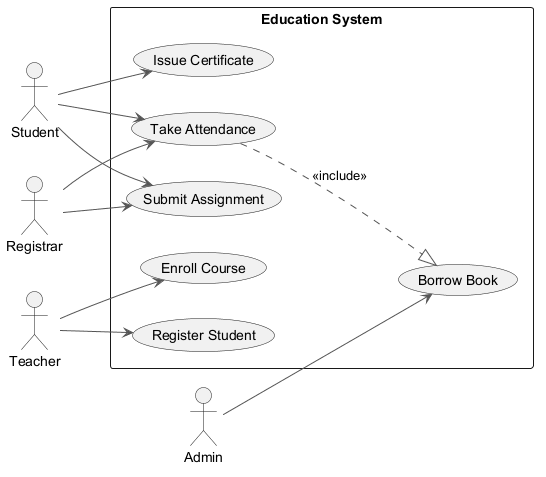

The diagram above was rendered by PlantUML. Its source (embedded in the PNG):
@startuml
skinparam backgroundColor #FFFFFF
skinparam classBackgroundColor #E8F4FA
skinparam classBorderColor #2C7DA0
skinparam ArrowColor #555555
left to right direction
actor "Student" as Student
actor "Teacher" as Teacher
actor "Admin" as Admin
actor "Registrar" as Registrar
rectangle "Education System" {
  usecase "Borrow Book" as UC_BorrowBook
  usecase "Register Student" as UC_RegisterStudent
  usecase "Issue Certificate" as UC_IssueCertificate
  usecase "Submit Assignment" as UC_SubmitAssignment
  usecase "Take Attendance" as UC_TakeAttendance
  usecase "Enroll Course" as UC_EnrollCourse
}
Student --> UC_TakeAttendance
Student --> UC_SubmitAssignment
Student --> UC_IssueCertificate
Teacher --> UC_EnrollCourse
Teacher --> UC_RegisterStudent
Admin --> UC_BorrowBook
Registrar --> UC_TakeAttendance
Registrar --> UC_SubmitAssignment
UC_TakeAttendance ..|> UC_BorrowBook : <<include>>
@enduml